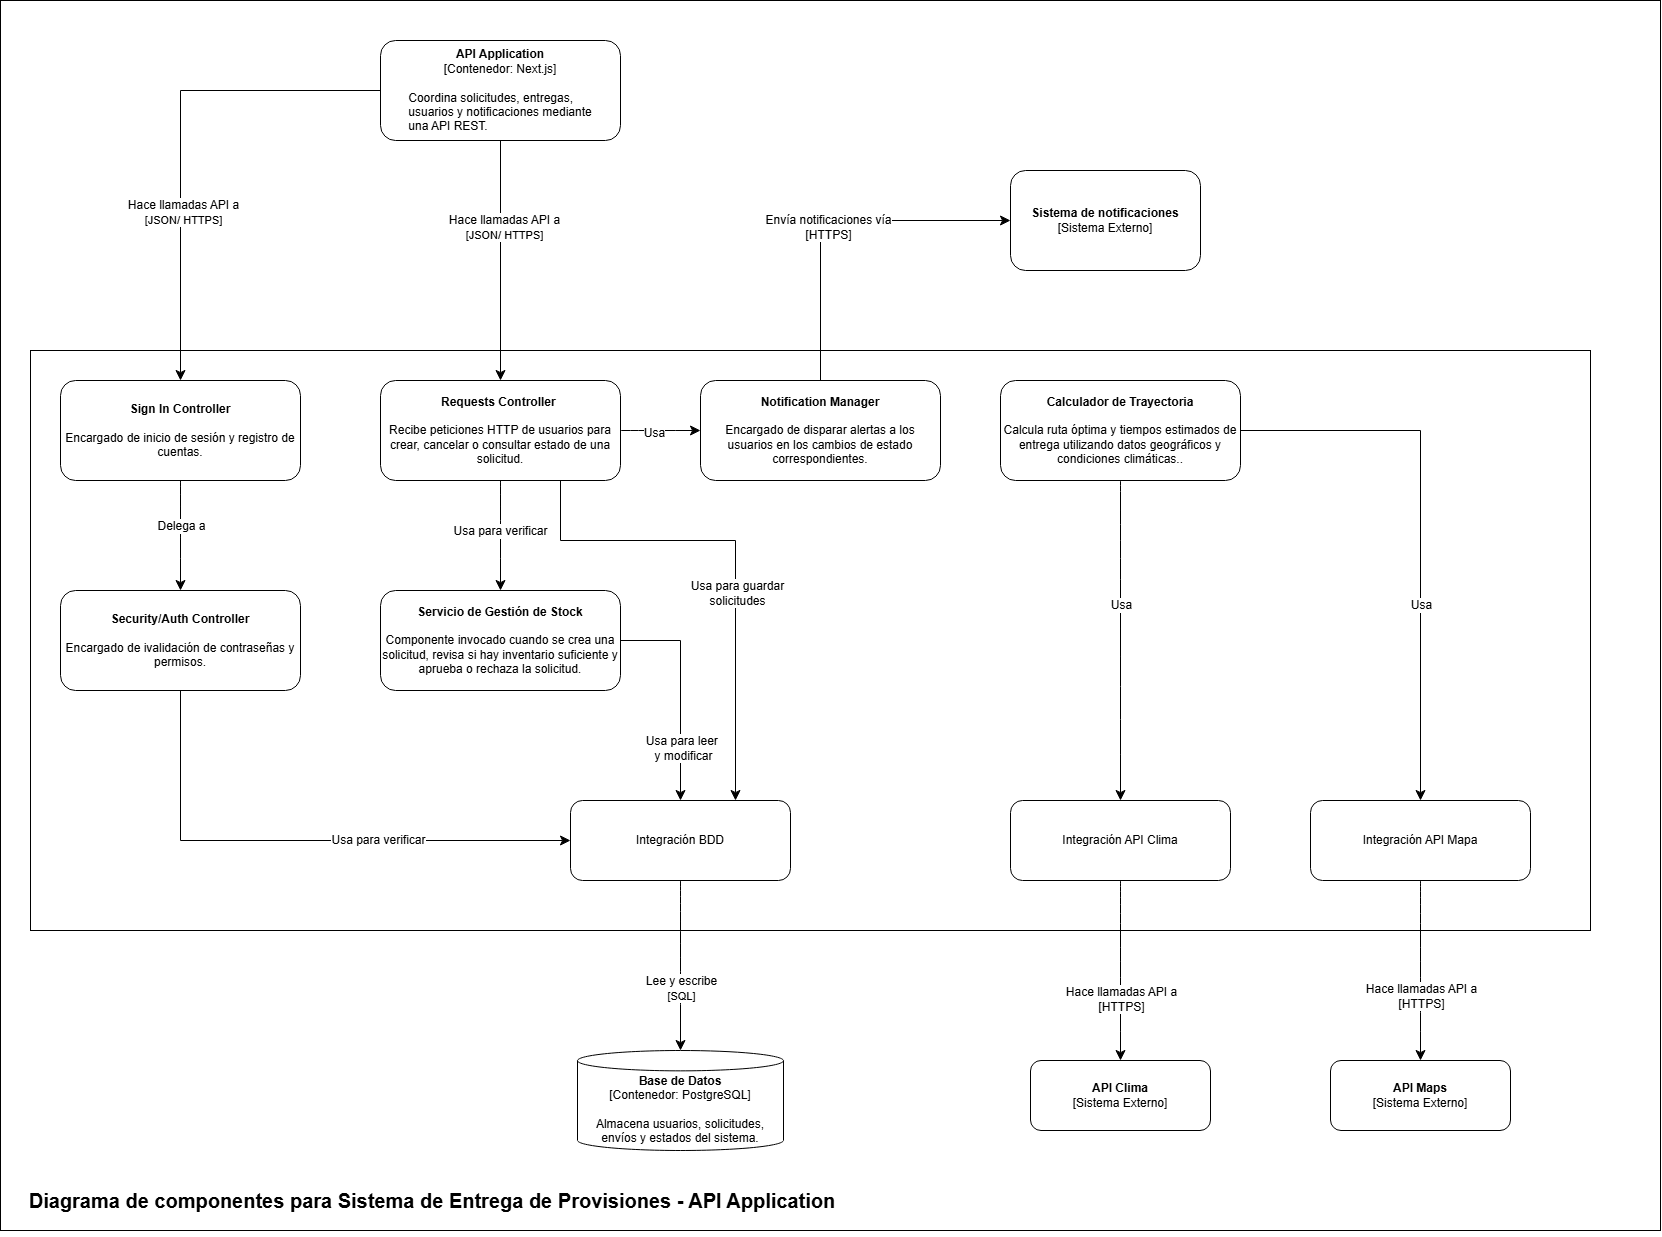

The diagram above was exported from draw.io. Its source (the exported page's mxGraphModel, read from the mxfile embedded in the PNG):
<mxGraphModel dx="1368" dy="921" grid="1" gridSize="10" guides="1" tooltips="1" connect="1" arrows="1" fold="1" page="0" pageScale="1" pageWidth="827" pageHeight="1169" math="0" shadow="0">
  <root>
    <mxCell id="0" />
    <mxCell id="1" parent="0" />
    <mxCell id="ohnBnXwE-KjPPSCp-RZO-3" parent="1" style="rounded=0;whiteSpace=wrap;html=1;" value="" vertex="1">
      <mxGeometry height="1230" width="1660" x="-230" y="-380" as="geometry" />
    </mxCell>
    <mxCell id="bolv546pIgB-zYjglKqL-1" parent="1" style="rounded=0;whiteSpace=wrap;html=1;" value="" vertex="1">
      <mxGeometry height="580" width="1560" x="-200" y="-30" as="geometry" />
    </mxCell>
    <mxCell id="bolv546pIgB-zYjglKqL-22" edge="1" parent="1" source="bolv546pIgB-zYjglKqL-3" style="edgeStyle=none;curved=1;rounded=0;orthogonalLoop=1;jettySize=auto;html=1;entryX=0.5;entryY=0;entryDx=0;entryDy=0;fontSize=12;startSize=8;endSize=8;" target="bolv546pIgB-zYjglKqL-6">
      <mxGeometry relative="1" as="geometry" />
    </mxCell>
    <mxCell id="bolv546pIgB-zYjglKqL-23" connectable="0" parent="bolv546pIgB-zYjglKqL-22" style="edgeLabel;html=1;align=center;verticalAlign=middle;resizable=0;points=[];fontSize=12;" value="Delega a" vertex="1">
      <mxGeometry relative="1" x="-0.186" as="geometry">
        <mxPoint as="offset" />
      </mxGeometry>
    </mxCell>
    <mxCell id="bolv546pIgB-zYjglKqL-3" parent="1" style="rounded=1;whiteSpace=wrap;html=1;" value="&lt;b&gt;Sign In Controller&lt;/b&gt;&lt;div&gt;&lt;br&gt;&lt;/div&gt;&lt;div&gt;Encargado de inicio de sesión y registro de cuentas.&lt;/div&gt;" vertex="1">
      <mxGeometry height="100" width="240" x="-170" as="geometry" />
    </mxCell>
    <mxCell id="bolv546pIgB-zYjglKqL-25" edge="1" parent="1" source="bolv546pIgB-zYjglKqL-4" style="edgeStyle=none;curved=1;rounded=0;orthogonalLoop=1;jettySize=auto;html=1;entryX=0.5;entryY=0;entryDx=0;entryDy=0;fontSize=12;startSize=8;endSize=8;" target="bolv546pIgB-zYjglKqL-7">
      <mxGeometry relative="1" as="geometry" />
    </mxCell>
    <mxCell id="bolv546pIgB-zYjglKqL-26" connectable="0" parent="bolv546pIgB-zYjglKqL-25" style="edgeLabel;html=1;align=center;verticalAlign=middle;resizable=0;points=[];fontSize=12;" value="Usa para verificar" vertex="1">
      <mxGeometry relative="1" x="-0.0629" y="-1" as="geometry">
        <mxPoint y="-1" as="offset" />
      </mxGeometry>
    </mxCell>
    <mxCell id="bolv546pIgB-zYjglKqL-30" edge="1" parent="1" source="bolv546pIgB-zYjglKqL-4" style="edgeStyle=none;curved=1;rounded=0;orthogonalLoop=1;jettySize=auto;html=1;entryX=0;entryY=0.5;entryDx=0;entryDy=0;fontSize=12;startSize=8;endSize=8;" target="bolv546pIgB-zYjglKqL-11">
      <mxGeometry relative="1" as="geometry" />
    </mxCell>
    <mxCell id="bolv546pIgB-zYjglKqL-31" connectable="0" parent="bolv546pIgB-zYjglKqL-30" style="edgeLabel;html=1;align=center;verticalAlign=middle;resizable=0;points=[];fontSize=12;" value="Usa" vertex="1">
      <mxGeometry relative="1" x="-0.1615" y="-2" as="geometry">
        <mxPoint as="offset" />
      </mxGeometry>
    </mxCell>
    <mxCell id="bolv546pIgB-zYjglKqL-36" edge="1" parent="1" source="bolv546pIgB-zYjglKqL-4" style="edgeStyle=orthogonalEdgeStyle;rounded=0;orthogonalLoop=1;jettySize=auto;html=1;entryX=0.75;entryY=0;entryDx=0;entryDy=0;fontSize=12;startSize=8;endSize=8;" target="bolv546pIgB-zYjglKqL-12">
      <mxGeometry relative="1" as="geometry">
        <Array as="points">
          <mxPoint x="330" y="160" />
          <mxPoint x="505" y="160" />
        </Array>
      </mxGeometry>
    </mxCell>
    <mxCell id="bolv546pIgB-zYjglKqL-37" connectable="0" parent="bolv546pIgB-zYjglKqL-36" style="edgeLabel;html=1;align=center;verticalAlign=middle;resizable=0;points=[];fontSize=12;" value="Usa para guardar&lt;div&gt;solicitudes&lt;/div&gt;" vertex="1">
      <mxGeometry relative="1" x="0.1663" y="1" as="geometry">
        <mxPoint y="-1" as="offset" />
      </mxGeometry>
    </mxCell>
    <mxCell id="bolv546pIgB-zYjglKqL-4" parent="1" style="rounded=1;whiteSpace=wrap;html=1;" value="&lt;div&gt;&lt;b&gt;Requests Controller&lt;/b&gt;&amp;nbsp;&lt;/div&gt;&lt;div&gt;&lt;span style=&quot;background-color: transparent; color: light-dark(rgb(0, 0, 0), rgb(255, 255, 255));&quot;&gt;&lt;br&gt;&lt;/span&gt;&lt;/div&gt;&lt;div&gt;&lt;span style=&quot;background-color: transparent; color: light-dark(rgb(0, 0, 0), rgb(255, 255, 255));&quot;&gt;Recibe peticiones HTTP de usuarios para crear, cancelar o consultar estado de una solicitud.&lt;/span&gt;&lt;/div&gt;" vertex="1">
      <mxGeometry height="100" width="240" x="150" as="geometry" />
    </mxCell>
    <mxCell id="bolv546pIgB-zYjglKqL-32" edge="1" parent="1" source="bolv546pIgB-zYjglKqL-6" style="edgeStyle=orthogonalEdgeStyle;rounded=0;orthogonalLoop=1;jettySize=auto;html=1;entryX=0;entryY=0.5;entryDx=0;entryDy=0;fontSize=12;startSize=8;endSize=8;" target="bolv546pIgB-zYjglKqL-12">
      <mxGeometry relative="1" as="geometry">
        <Array as="points">
          <mxPoint x="-50" y="460" />
        </Array>
      </mxGeometry>
    </mxCell>
    <mxCell id="bolv546pIgB-zYjglKqL-33" connectable="0" parent="bolv546pIgB-zYjglKqL-32" style="edgeLabel;html=1;align=center;verticalAlign=middle;resizable=0;points=[];fontSize=12;" value="Usa para verificar" vertex="1">
      <mxGeometry relative="1" x="-0.0357" y="1" as="geometry">
        <mxPoint x="87" as="offset" />
      </mxGeometry>
    </mxCell>
    <mxCell id="bolv546pIgB-zYjglKqL-6" parent="1" style="rounded=1;whiteSpace=wrap;html=1;" value="&lt;b&gt;Security/Auth Controller&lt;/b&gt;&lt;div&gt;&lt;br&gt;&lt;/div&gt;&lt;div&gt;Encargado de ivalidación de contraseñas y permisos.&lt;/div&gt;" vertex="1">
      <mxGeometry height="100" width="240" x="-170" y="210" as="geometry" />
    </mxCell>
    <mxCell id="bolv546pIgB-zYjglKqL-34" edge="1" parent="1" source="bolv546pIgB-zYjglKqL-7" style="edgeStyle=orthogonalEdgeStyle;rounded=0;orthogonalLoop=1;jettySize=auto;html=1;entryX=0.5;entryY=0;entryDx=0;entryDy=0;fontSize=12;startSize=8;endSize=8;exitX=1;exitY=0.5;exitDx=0;exitDy=0;" target="bolv546pIgB-zYjglKqL-12">
      <mxGeometry relative="1" as="geometry">
        <Array as="points">
          <mxPoint x="450" y="260" />
        </Array>
      </mxGeometry>
    </mxCell>
    <mxCell id="bolv546pIgB-zYjglKqL-35" connectable="0" parent="bolv546pIgB-zYjglKqL-34" style="edgeLabel;html=1;align=center;verticalAlign=middle;resizable=0;points=[];fontSize=12;" value="Usa para leer&amp;nbsp;&lt;div&gt;y modificar&lt;/div&gt;" vertex="1">
      <mxGeometry relative="1" x="0.5138" y="2" as="geometry">
        <mxPoint y="1" as="offset" />
      </mxGeometry>
    </mxCell>
    <mxCell id="bolv546pIgB-zYjglKqL-7" parent="1" style="rounded=1;whiteSpace=wrap;html=1;" value="&lt;div&gt;&lt;b&gt;Servicio de Gestión de Stock&lt;/b&gt;&lt;/div&gt;&lt;div&gt;&lt;br&gt;&lt;/div&gt;&lt;div&gt;Componente invocado cuando se crea una solicitud, revisa si hay inventario suficiente y aprueba o rechaza la solicitud.&lt;/div&gt;" vertex="1">
      <mxGeometry height="100" width="240" x="150" y="210" as="geometry" />
    </mxCell>
    <mxCell id="bolv546pIgB-zYjglKqL-28" edge="1" parent="1" source="y5x6Qx5YlzClIo6pXe73-1" style="edgeStyle=none;curved=1;rounded=0;orthogonalLoop=1;jettySize=auto;html=1;entryX=0.5;entryY=0;entryDx=0;entryDy=0;fontSize=12;startSize=8;endSize=8;exitX=0.5;exitY=1;exitDx=0;exitDy=0;" target="bolv546pIgB-zYjglKqL-9" value="">
      <mxGeometry relative="1" as="geometry">
        <mxPoint x="890" y="100" as="sourcePoint" />
      </mxGeometry>
    </mxCell>
    <mxCell id="bolv546pIgB-zYjglKqL-29" connectable="0" parent="bolv546pIgB-zYjglKqL-28" style="edgeLabel;html=1;align=center;verticalAlign=middle;resizable=0;points=[];fontSize=12;" value="Usa" vertex="1">
      <mxGeometry relative="1" x="-0.0462" y="1" as="geometry">
        <mxPoint x="-1" y="-28" as="offset" />
      </mxGeometry>
    </mxCell>
    <mxCell id="bolv546pIgB-zYjglKqL-48" edge="1" parent="1" source="y5x6Qx5YlzClIo6pXe73-1" style="edgeStyle=orthogonalEdgeStyle;rounded=0;orthogonalLoop=1;jettySize=auto;html=1;fontSize=12;startSize=8;endSize=8;entryX=0.5;entryY=0;entryDx=0;entryDy=0;exitX=1;exitY=0.5;exitDx=0;exitDy=0;" target="bolv546pIgB-zYjglKqL-51">
      <mxGeometry relative="1" as="geometry">
        <mxPoint x="1010" y="49.999999999999886" as="sourcePoint" />
        <mxPoint x="1230" y="650" as="targetPoint" />
      </mxGeometry>
    </mxCell>
    <mxCell id="bolv546pIgB-zYjglKqL-49" connectable="0" parent="bolv546pIgB-zYjglKqL-48" style="edgeLabel;html=1;align=center;verticalAlign=middle;resizable=0;points=[];fontSize=12;" value="Usa" vertex="1">
      <mxGeometry relative="1" x="-0.1431" y="2" as="geometry">
        <mxPoint x="-2" y="118" as="offset" />
      </mxGeometry>
    </mxCell>
    <mxCell id="bolv546pIgB-zYjglKqL-42" edge="1" parent="1" source="bolv546pIgB-zYjglKqL-9" style="edgeStyle=none;curved=1;rounded=0;orthogonalLoop=1;jettySize=auto;html=1;entryX=0.5;entryY=0;entryDx=0;entryDy=0;fontSize=12;startSize=8;endSize=8;" target="bolv546pIgB-zYjglKqL-41">
      <mxGeometry relative="1" as="geometry" />
    </mxCell>
    <mxCell id="bolv546pIgB-zYjglKqL-43" connectable="0" parent="bolv546pIgB-zYjglKqL-42" style="edgeLabel;html=1;align=center;verticalAlign=middle;resizable=0;points=[];fontSize=12;" value="Hace llamadas API a&lt;div&gt;[HTTPS]&lt;/div&gt;" vertex="1">
      <mxGeometry relative="1" x="0.6216" y="5" as="geometry">
        <mxPoint x="-5" y="-28" as="offset" />
      </mxGeometry>
    </mxCell>
    <mxCell id="bolv546pIgB-zYjglKqL-9" parent="1" style="rounded=1;whiteSpace=wrap;html=1;" value="Integración API Clima" vertex="1">
      <mxGeometry height="80" width="220" x="780" y="420" as="geometry" />
    </mxCell>
    <mxCell id="bolv546pIgB-zYjglKqL-45" edge="1" parent="1" source="bolv546pIgB-zYjglKqL-11" style="edgeStyle=orthogonalEdgeStyle;rounded=0;orthogonalLoop=1;jettySize=auto;html=1;entryX=0;entryY=0.5;entryDx=0;entryDy=0;fontSize=12;startSize=8;endSize=8;" target="bolv546pIgB-zYjglKqL-44">
      <mxGeometry relative="1" as="geometry">
        <Array as="points">
          <mxPoint x="590" y="-160" />
        </Array>
      </mxGeometry>
    </mxCell>
    <mxCell id="bolv546pIgB-zYjglKqL-46" connectable="0" parent="bolv546pIgB-zYjglKqL-45" style="edgeLabel;html=1;align=center;verticalAlign=middle;resizable=0;points=[];fontSize=12;" value="Envía notificaciones vía&lt;div&gt;[HTTPS]&lt;/div&gt;" vertex="1">
      <mxGeometry relative="1" x="-0.0418" y="-6" as="geometry">
        <mxPoint as="offset" />
      </mxGeometry>
    </mxCell>
    <mxCell id="bolv546pIgB-zYjglKqL-11" parent="1" style="rounded=1;whiteSpace=wrap;html=1;" value="&lt;div&gt;&lt;b&gt;Notification Manager&lt;/b&gt;&lt;/div&gt;&lt;div&gt;&lt;br&gt;&lt;/div&gt;&lt;div&gt;Encargado de disparar alertas a los usuarios en los cambios de estado correspondientes.&lt;/div&gt;" vertex="1">
      <mxGeometry height="100" width="240" x="470" as="geometry" />
    </mxCell>
    <mxCell id="bolv546pIgB-zYjglKqL-38" edge="1" parent="1" source="bolv546pIgB-zYjglKqL-12" style="edgeStyle=none;curved=1;rounded=0;orthogonalLoop=1;jettySize=auto;html=1;fontSize=12;startSize=8;endSize=8;entryX=0.5;entryY=0;entryDx=0;entryDy=0;entryPerimeter=0;" target="ohnBnXwE-KjPPSCp-RZO-1">
      <mxGeometry relative="1" as="geometry">
        <mxPoint x="450" y="670" as="targetPoint" />
      </mxGeometry>
    </mxCell>
    <mxCell id="bolv546pIgB-zYjglKqL-39" connectable="0" parent="bolv546pIgB-zYjglKqL-38" style="edgeLabel;html=1;align=center;verticalAlign=middle;resizable=0;points=[];fontSize=12;" value="Lee y escribe&lt;div&gt;&lt;font style=&quot;font-size: 11px;&quot;&gt;[SQL&lt;/font&gt;&lt;span style=&quot;color: light-dark(rgb(0, 0, 0), rgb(255, 255, 255)); font-size: 11px;&quot;&gt;]&lt;/span&gt;&lt;/div&gt;" vertex="1">
      <mxGeometry relative="1" x="0.2656" as="geometry">
        <mxPoint as="offset" />
      </mxGeometry>
    </mxCell>
    <mxCell id="bolv546pIgB-zYjglKqL-12" parent="1" style="rounded=1;whiteSpace=wrap;html=1;" value="Integración BDD" vertex="1">
      <mxGeometry height="80" width="220" x="340" y="420" as="geometry" />
    </mxCell>
    <mxCell id="bolv546pIgB-zYjglKqL-16" edge="1" parent="1" source="bolv546pIgB-zYjglKqL-14" style="edgeStyle=orthogonalEdgeStyle;rounded=0;orthogonalLoop=1;jettySize=auto;html=1;entryX=0.5;entryY=0;entryDx=0;entryDy=0;fontSize=12;startSize=8;endSize=8;" target="bolv546pIgB-zYjglKqL-3">
      <mxGeometry relative="1" as="geometry" />
    </mxCell>
    <mxCell id="bolv546pIgB-zYjglKqL-20" connectable="0" parent="bolv546pIgB-zYjglKqL-16" style="edgeLabel;html=1;align=center;verticalAlign=middle;resizable=0;points=[];fontSize=12;" value="Hace llamadas API a&lt;div&gt;&lt;font style=&quot;font-size: 11px;&quot;&gt;[JSON/ &lt;/font&gt;&lt;span style=&quot;color: light-dark(rgb(0, 0, 0), rgb(255, 255, 255)); font-size: 11px;&quot;&gt;HTTPS]&lt;/span&gt;&lt;/div&gt;" vertex="1">
      <mxGeometry relative="1" x="0.3111" y="2" as="geometry">
        <mxPoint as="offset" />
      </mxGeometry>
    </mxCell>
    <mxCell id="bolv546pIgB-zYjglKqL-17" edge="1" parent="1" source="bolv546pIgB-zYjglKqL-14" style="edgeStyle=orthogonalEdgeStyle;rounded=0;orthogonalLoop=1;jettySize=auto;html=1;entryX=0.5;entryY=0;entryDx=0;entryDy=0;fontSize=12;startSize=8;endSize=8;" target="bolv546pIgB-zYjglKqL-4">
      <mxGeometry relative="1" as="geometry" />
    </mxCell>
    <mxCell id="bolv546pIgB-zYjglKqL-21" connectable="0" parent="bolv546pIgB-zYjglKqL-17" style="edgeLabel;html=1;align=center;verticalAlign=middle;resizable=0;points=[];fontSize=12;" value="Hace llamadas API a&lt;div&gt;&lt;font style=&quot;font-size: 11px;&quot;&gt;[JSON/ &lt;/font&gt;&lt;span style=&quot;color: light-dark(rgb(0, 0, 0), rgb(255, 255, 255)); font-size: 11px;&quot;&gt;HTTPS]&lt;/span&gt;&lt;/div&gt;" vertex="1">
      <mxGeometry relative="1" x="-0.2782" y="3" as="geometry">
        <mxPoint as="offset" />
      </mxGeometry>
    </mxCell>
    <mxCell id="bolv546pIgB-zYjglKqL-14" parent="1" style="rounded=1;whiteSpace=wrap;html=1;" value="&lt;span style=&quot;color: light-dark(rgb(0, 0, 0), rgb(255, 255, 255)); background-color: transparent;&quot;&gt;&lt;b&gt;API Application&lt;/b&gt;&lt;/span&gt;&lt;div&gt;[Contenedor: Next.js]&lt;br&gt;&lt;br&gt;&lt;div style=&quot;text-align: left;&quot;&gt;&lt;span style=&quot;background-color: transparent; color: light-dark(rgb(0, 0, 0), rgb(255, 255, 255));&quot;&gt;Coordina solicitudes, entregas,&lt;/span&gt;&lt;/div&gt;&lt;div style=&quot;text-align: left;&quot;&gt;&lt;span style=&quot;background-color: transparent; color: light-dark(rgb(0, 0, 0), rgb(255, 255, 255));&quot;&gt;usuarios y notificaciones mediante&lt;/span&gt;&lt;/div&gt;&lt;div style=&quot;text-align: left;&quot;&gt;&lt;span style=&quot;background-color: transparent; color: light-dark(rgb(0, 0, 0), rgb(255, 255, 255));&quot;&gt;una API REST.&lt;/span&gt;&lt;/div&gt;&lt;/div&gt;" vertex="1">
      <mxGeometry height="100" width="240" x="150" y="-340" as="geometry" />
    </mxCell>
    <mxCell id="bolv546pIgB-zYjglKqL-41" parent="1" style="rounded=1;whiteSpace=wrap;html=1;" value="&lt;b&gt;API Clima&lt;/b&gt;&lt;div&gt;[Sistema Externo]&lt;/div&gt;" vertex="1">
      <mxGeometry height="70" width="180" x="800" y="680" as="geometry" />
    </mxCell>
    <mxCell id="bolv546pIgB-zYjglKqL-44" parent="1" style="rounded=1;whiteSpace=wrap;html=1;" value="&lt;b&gt;Sistema de notificaciones&lt;/b&gt;&lt;div&gt;[Sistema Externo]&lt;/div&gt;" vertex="1">
      <mxGeometry height="100" width="190" x="780" y="-210" as="geometry" />
    </mxCell>
    <mxCell id="bolv546pIgB-zYjglKqL-47" parent="1" style="rounded=1;whiteSpace=wrap;html=1;" value="&lt;b&gt;API Maps&lt;/b&gt;&lt;div&gt;[Sistema Externo]&lt;/div&gt;" vertex="1">
      <mxGeometry height="70" width="180" x="1100" y="680" as="geometry" />
    </mxCell>
    <mxCell id="bolv546pIgB-zYjglKqL-52" edge="1" parent="1" source="bolv546pIgB-zYjglKqL-51" style="edgeStyle=none;curved=1;rounded=0;orthogonalLoop=1;jettySize=auto;html=1;entryX=0.5;entryY=0;entryDx=0;entryDy=0;fontSize=12;startSize=8;endSize=8;" target="bolv546pIgB-zYjglKqL-47">
      <mxGeometry relative="1" as="geometry" />
    </mxCell>
    <mxCell id="bolv546pIgB-zYjglKqL-53" connectable="0" parent="bolv546pIgB-zYjglKqL-52" style="edgeLabel;html=1;align=center;verticalAlign=middle;resizable=0;points=[];fontSize=12;" value="Hace llamadas API a&lt;div&gt;[HTTPS]&lt;/div&gt;" vertex="1">
      <mxGeometry relative="1" x="0.2118" y="5" as="geometry">
        <mxPoint x="-5" y="7" as="offset" />
      </mxGeometry>
    </mxCell>
    <mxCell id="bolv546pIgB-zYjglKqL-51" parent="1" style="rounded=1;whiteSpace=wrap;html=1;" value="Integración API Mapa" vertex="1">
      <mxGeometry height="80" width="220" x="1080" y="420" as="geometry" />
    </mxCell>
    <mxCell id="ohnBnXwE-KjPPSCp-RZO-1" parent="1" style="shape=cylinder3;whiteSpace=wrap;html=1;boundedLbl=1;backgroundOutline=1;size=10.176506491268356;" value="&lt;div&gt;&lt;b&gt;Base de Datos&lt;/b&gt;&lt;/div&gt;[Contenedor: PostgreSQL]&lt;br&gt;&lt;br&gt;Almacena usuarios, solicitudes,&lt;br&gt;envíos y estados del sistema." vertex="1">
      <mxGeometry height="100" width="206" x="347" y="670" as="geometry" />
    </mxCell>
    <mxCell id="ohnBnXwE-KjPPSCp-RZO-4" parent="1" style="text;html=1;whiteSpace=wrap;strokeColor=none;fillColor=none;align=center;verticalAlign=middle;rounded=0;fontSize=20;" value="&lt;br&gt;&lt;span&gt;&lt;b&gt;Diagrama de componentes para Sistema de Entrega de Provisiones - API Application&lt;/b&gt;&lt;/span&gt;&lt;br&gt;&lt;div&gt;&lt;br&gt;&lt;/div&gt;" vertex="1">
      <mxGeometry height="40" width="844.5" x="-220" y="800" as="geometry" />
    </mxCell>
    <mxCell id="y5x6Qx5YlzClIo6pXe73-1" parent="1" style="rounded=1;whiteSpace=wrap;html=1;" value="&lt;div&gt;&lt;b&gt;Calculador de Trayectoria&lt;/b&gt;&lt;br&gt;&lt;/div&gt;&lt;div&gt;&lt;br&gt;&lt;/div&gt;&lt;div&gt;Calcula ruta óptima y tiempos estimados de entrega&amp;nbsp;&lt;span style=&quot;background-color: transparent; color: light-dark(rgb(0, 0, 0), rgb(255, 255, 255));&quot;&gt;utilizando datos geográficos y condiciones climáticas.&lt;/span&gt;&lt;span style=&quot;background-color: transparent; color: light-dark(rgb(0, 0, 0), rgb(255, 255, 255));&quot;&gt;.&lt;/span&gt;&lt;/div&gt;" vertex="1">
      <mxGeometry height="100" width="240" x="770" as="geometry" />
    </mxCell>
  </root>
</mxGraphModel>